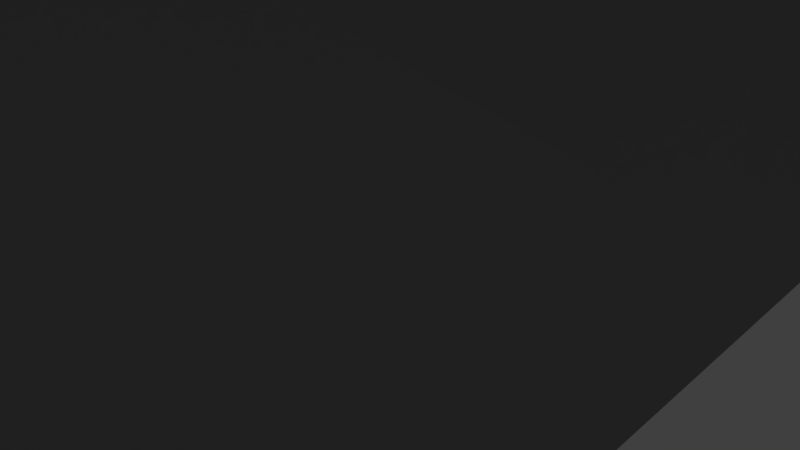 # Source: rock2.blend  (saved by Blender 2.79.0; exported with 4.5.12 LTS)
import bpy
from mathutils import Matrix  # noqa: F401  (used for matrix-valued properties, if any)

bpy.ops.wm.read_factory_settings(use_empty=True)
scene = bpy.context.scene
scene.name = 'Scene'

# ---- collections
col_collection_1 = bpy.data.collections.new('Collection 1'); scene.collection.children.link(col_collection_1)

# ---- materials (node trees are filled in below, after node groups)
mat_material_004 = bpy.data.materials.new('Material.004')
mat_material_004.alpha_threshold = 0.0
mat_material_004.use_transparent_shadow = False
mat_material_004.diffuse_color = (0.281, 0.281, 0.281, 1.0)
mat_material_004.roughness = 0.5
mat_material_004.specular_intensity = 0.0
mat_material_001 = bpy.data.materials.new('Material.001')
mat_material_001.alpha_threshold = 0.0
mat_material_001.use_transparent_shadow = False
mat_material_001.diffuse_color = (0.1488, 0.8, 0.1098, 1.0)
mat_material_001.roughness = 0.5

# ---- material node trees

# ---- world
world_world = bpy.data.worlds.new('World'); scene.world = world_world
world_world.color = (0.05088, 0.05088, 0.05088)
world_world.use_sun_shadow = False
world_world.sun_shadow_jitter_overblur = 0.0
world_world.cycles.sampling_method = 'MANUAL'

# ---- cameras
cam_camera = bpy.data.cameras.new('Camera')
cam_camera.clip_end = 100.0
cam_camera.lens = 35.0
cam_camera.sensor_width = 32.0
cam_camera.sensor_height = 18.0
cam_camera.ortho_scale = 7.314
cam_camera.dof.focus_distance = 0.0
cam_camera.dof.aperture_fstop = 128.0

# ---- lights
light_lamp = bpy.data.lights.new('Lamp', 'POINT')
light_lamp.transmission_factor = 0.0
light_lamp.cutoff_distance = 30.0
light_lamp.energy = 100.0
light_lamp.shadow_buffer_clip_start = 1.001
light_lamp.shadow_soft_size = 0.1
light_lamp.shadow_maximum_resolution = 0.006
light_lamp.use_absolute_resolution = True

# ---- meshes
me_cube_002 = bpy.data.meshes.new('Cube.002')
me_cube_002.from_pydata([(-2.966, -2.116, 3.15), (-5.815, 4.548, 11.06), (5.108, -2.132, 2.804), (1.615, -7.959, 2.491), (1.549, -1.641, 0.0741), (3.154, -4.124, 10.75), (5.685, -1.855, 8.659), (0.3557, -7.666, 6.5), (4.549, 7.302, 8.616), (-4.341, -2.602, 9.752), (0.8902, -6.222, 13.64), (6.236, 0.1953, 7.219), (5.485, 4.818, 7.778), (5.487, -2.421, 5.352), (-1.443, 4.141, 13.05), (-3.913, -2.117, 10.52), (4.312, -0.3183, 14.25), (-4.095, 5.718, 5.416), (-1.286, -0.6647, 15.39), (-0.06188, -5.868, 15.57), (-4.865, -1.762, 12.44), (3.36, 0.03587, 16.18), (0.02154, 8.709, 5.053), (0.9807, 8.832, 9.945), (-0.9962, 8.785, 12.71), (-1.162, 6.442, 12.76), (4.643, 6.702, 3.1), (1.071, 6.855, 0.7528), (4.328, 8.024, 12.77), (-4.717, -4.658, 7.713), (-2.813, -7.274, 6.694), (-4.463, -3.109, 6.447), (-1.512, -1.666, 0.7734), (-1.382, -6.244, 2.25), (-3.666, -2.696, 5.582), (-3.686, 2.509, 4.452), (1.317, 3.481, 0.1857), (-2.152, 6.664, 1.849), (4.885, 3.244, 2.629), (4.371, -1.857, 0.8263), (5.05, -2.356, 4.736), (4.341, -6.756, 2.975), (1.678, -6.219, 0.7364), (1.221, -8.046, 4.644), (1.665, -5.775, 12.5), (4.232, -1.347, 12.95), (4.909, 5.432, 8.009), (-1.598, -7.207, 6.605), (1.667, -6.834, 8.361), (4.71, -2.43, 9.203), (-5.176, 4.763, 9.229), (-3.811, -2.316, 9.902), (6.016, -1.76, 5.797), (6.015, 3.67, 7.616), (6.165, -1.335, 8.277), (5.636, -5.616, 6.619), (5.634, 3.433, 9.652), (5.387, 2.725, 5.517), (0.4431, -6.056, 14.55), (3.865, -0.152, 15.15), (-1.106, 4.617, 12.44), (-4.36, -1.95, 11.42), (-1.888, -5.226, 11.42), (3.323, -4.716, 15.24), (-5.214, 1.633, 10.53), (4.45, 4.689, 12.74), (-0.635, -4.468, 16.07), (1.932, -0.03997, 16.52), (-1.671, 3.039, 14.18), (-4.238, -1.389, 13.72), (2.294, 3.984, 14.26), (-4.835, 1.796, 12.47), (-2.84, -4.872, 13.35), (2.371, -4.361, 17.16), (-3.192, 7.715, 5.722), (0.6827, 8.568, 2.225), (-0.1373, 8.417, 8.028), (3.361, 8.454, 3.986), (3.53, 8.934, 9.345), (-0.2929, 8.719, 11.6), (-1.247, 8.277, 13.15), (-4.737, 6.857, 11.87), (2.871, 9.464, 13.15), (4.473, 6.87, 5.583), (4.592, 7.766, 11.31), (-4.861, 5.1, 11.91), (2.747, 7.706, 13.19), (3.896, 6.723, 1.409), (-4.949, -3.661, 6.804), (-3.712, -6.785, 6.99), (-4.857, -3.281, 9.283), (-5.196, -0.6458, 8.802), (-3.134, -5.853, 9.111), (-3.286, -6.486, 4.98), (-0.5624, -4.978, 1.036), (-1.899, -6.764, 4.161), (-1.866, 3.332, 1.183), (-4.833, 1.299, 8.813), (3.698, -5.289, 1.42), (4.42, -7.388, 6.183), (4.141, 3.329, 0.8661), (4.783, 3.67, 4.935), (-1.526, -6.076, 9.784), (3.169, -4.077, 13.79), (4.905, 4.249, 10.92), (5.984, -3.418, 6.838), (5.829, 1.772, 6.153), (5.983, 2.212, 8.725), (-4.964, 2.223, 11.46), (-2.335, -5.06, 12.33), (2.876, -4.549, 16.14), (3.249, 4.874, 13.21), (-3.931, 1.341, 13.4), (-2.737, -3.846, 14.35), (1.406, -3.22, 16.87), (1.065, 2.713, 15.02), (-1.738, 7.834, 3.107), (-4.029, 7.129, 10.07), (2.892, 8.079, 2.397), (3.194, 8.506, 6.592), (3.245, 9.254, 11.78), (-3.934, 6.796, 12.36), (1.701, 8.726, 13.3), (-3.977, -5.854, 6.027), (-5.165, -2.22, 8.405), (-3.882, -5.46, 8.597)], [], [(0, 32, 94, 33), (0, 33, 95, 34), (0, 34, 97, 35), (0, 35, 96, 32), (1, 85, 108, 64), (1, 64, 97, 50), (1, 50, 117, 81), (1, 81, 121, 85), (2, 39, 100, 38), (2, 38, 101, 40), (2, 40, 99, 41), (2, 41, 98, 39), (3, 42, 98, 41), (3, 41, 99, 43), (3, 43, 95, 33), (3, 33, 94, 42), (4, 32, 96, 36), (4, 36, 100, 39), (4, 39, 98, 42), (4, 42, 94, 32), (5, 44, 103, 45), (5, 45, 104, 49), (5, 49, 99, 48), (5, 48, 102, 44), (6, 56, 104, 49), (6, 49, 99, 55), (6, 55, 105, 54), (6, 54, 107, 56), (7, 47, 95, 43), (7, 43, 99, 48), (7, 48, 102, 47), (8, 84, 104, 46), (8, 46, 101, 83), (8, 83, 119, 78), (8, 78, 120, 84), (9, 92, 102, 51), (9, 51, 97, 91), (9, 91, 124, 90), (9, 90, 125, 92), (10, 63, 103, 44), (10, 44, 102, 62), (10, 62, 109, 58), (10, 58, 110, 63), (11, 54, 105, 52), (11, 52, 106, 53), (11, 53, 107, 54), (12, 57, 101, 46), (12, 46, 104, 56), (12, 56, 107, 53), (12, 53, 106, 57), (13, 55, 99, 40), (13, 40, 101, 57), (13, 57, 106, 52), (13, 52, 105, 55), (14, 71, 108, 60), (14, 60, 111, 70), (14, 70, 115, 68), (14, 68, 112, 71), (15, 62, 102, 51), (15, 51, 97, 64), (15, 64, 108, 61), (15, 61, 109, 62), (16, 65, 104, 45), (16, 45, 103, 63), (16, 63, 110, 59), (16, 59, 111, 65), (17, 37, 96, 35), (17, 35, 97, 50), (17, 50, 117, 74), (17, 74, 116, 37), (18, 66, 113, 69), (18, 69, 112, 68), (18, 68, 115, 67), (18, 67, 114, 66), (19, 73, 110, 58), (19, 58, 109, 72), (19, 72, 113, 66), (19, 66, 114, 73), (20, 72, 109, 61), (20, 61, 108, 71), (20, 71, 112, 69), (20, 69, 113, 72), (21, 70, 111, 59), (21, 59, 110, 73), (21, 73, 114, 67), (21, 67, 115, 70), (22, 75, 116, 74), (22, 74, 117, 76), (22, 76, 119, 77), (22, 77, 118, 75), (23, 78, 119, 76), (23, 76, 117, 79), (23, 79, 120, 78), (24, 81, 117, 79), (24, 79, 120, 82), (24, 82, 122, 80), (24, 80, 121, 81), (25, 86, 111, 60), (25, 60, 108, 85), (25, 85, 121, 80), (25, 80, 122, 86), (26, 83, 101, 38), (26, 38, 100, 87), (26, 87, 118, 77), (26, 77, 119, 83), (27, 87, 100, 36), (27, 36, 96, 37), (27, 37, 116, 75), (27, 75, 118, 87), (28, 84, 104, 65), (28, 65, 111, 86), (28, 86, 122, 82), (28, 82, 120, 84), (29, 88, 123, 89), (29, 89, 125, 90), (29, 90, 124, 88), (30, 93, 95, 47), (30, 47, 102, 92), (30, 92, 125, 89), (30, 89, 123, 93), (31, 91, 97, 34), (31, 34, 95, 93), (31, 93, 123, 88), (31, 88, 124, 91)])
me_cube_002.materials.append(mat_material_004)
me_cube_002.use_remesh_preserve_volume = False
me_cube_002.use_remesh_preserve_attributes = False
me_cube_002.use_mirror_vertex_groups = False
me_cube_002.update()
me_cylinder_001 = bpy.data.meshes.new('Cylinder.001')
me_cylinder_001.from_pydata([], [], [])
me_cylinder_001.materials.append(mat_material_001)
me_cylinder_001.use_remesh_preserve_volume = False
me_cylinder_001.use_remesh_preserve_attributes = False
me_cylinder_001.use_mirror_vertex_groups = False
me_cylinder_001.update()

# ---- objects
ob_cube_001 = bpy.data.objects.new('Cube.001', me_cube_002)
ob_cylinder_001 = bpy.data.objects.new('Cylinder.001', me_cylinder_001)
ob_lamp = bpy.data.objects.new('Lamp', light_lamp)
ob_camera = bpy.data.objects.new('Camera', cam_camera)

# ---- transforms, parenting, visibility, modifiers, constraints
ob_cube_001.location = (-5.96e-08, 0.0, -1.192e-07)
ob_cube_001.scale = (1.118, 1.118, 1.118)
ob_cube_001.lineart.crease_threshold = 0.0
ob_cylinder_001.location = (-0.04086, -2.298e-08, 1.103)
ob_cylinder_001.lineart.crease_threshold = 0.0
ob_lamp.location = (4.076, 1.005, 5.904)
ob_lamp.rotation_euler = (0.6503, 0.05522, 1.866)
ob_lamp.lock_rotations_4d = False
ob_lamp.empty_display_type = 'ARROWS'
ob_lamp.color = (0.0, 0.0, 0.0, 0.0)
ob_lamp.lineart.crease_threshold = 0.0
ob_camera.location = (7.481, -6.508, 5.344)
ob_camera.rotation_euler = (1.109, 0.0, 0.8149)
ob_camera.lock_rotations_4d = False
ob_camera.empty_display_type = 'ARROWS'
ob_camera.color = (0.0, 0.0, 0.0, 0.0)
ob_camera.display_type = 'WIRE'
ob_camera.lineart.crease_threshold = 0.0

# ---- collection membership
col_collection_1.objects.link(ob_cube_001)
col_collection_1.objects.link(ob_cylinder_001)
col_collection_1.objects.link(ob_lamp)
col_collection_1.objects.link(ob_camera)

# ---- scene / render settings (as saved in the file)
scene.camera = ob_camera
scene.frame_start = 1; scene.frame_end = 250; scene.frame_set(1)
scene.render.engine = 'BLENDER_EEVEE_NEXT'
scene.render.image_settings.compression = 39
scene.render.resolution_percentage = 50
scene.render.dither_intensity = 0.0
scene.cycles.use_denoising = False
scene.cycles.samples = 128
scene.cycles.sampling_pattern = 'TABULATED_SOBOL'
scene.cycles.use_adaptive_sampling = False
scene.cycles.use_light_tree = False
scene.cycles.blur_glossy = 0.0
scene.cycles.sample_clamp_indirect = 0.0
scene.view_settings.view_transform = 'Standard'
bpy.context.view_layer.update()
